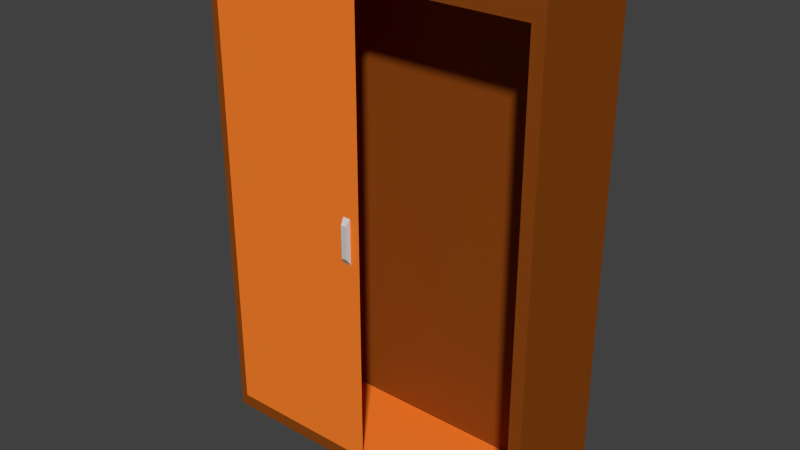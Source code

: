 # Source: Wardrobe.blend  (saved by Blender 2.63.0; exported with 4.5.12 LTS)
import bpy
from mathutils import Matrix  # noqa: F401  (used for matrix-valued properties, if any)

bpy.ops.wm.read_factory_settings(use_empty=True)
scene = bpy.context.scene
scene.name = 'Scene'

# ---- collections
col_collection_1 = bpy.data.collections.new('Collection 1'); scene.collection.children.link(col_collection_1)

# ---- materials (node trees are filled in below, after node groups)
mat_material = bpy.data.materials.new('Material')
mat_material.alpha_threshold = 0.0
mat_material.use_transparent_shadow = False
mat_material.diffuse_color = (0.6152, 0.6049, 0.5968, 1.0)
mat_material.roughness = 0.5
mat_material.line_color = (0.0, 0.0, 0.0, 1.0)
mat_material_001 = bpy.data.materials.new('Material.001')
mat_material_001.alpha_threshold = 0.0
mat_material_001.use_transparent_shadow = False
mat_material_001.diffuse_color = (0.2582, 0.05951, 0.006512, 1.0)
mat_material_001.roughness = 0.5
mat_material_001.line_color = (0.0, 0.0, 0.0, 1.0)
mat_material_002 = bpy.data.materials.new('Material.002')
mat_material_002.alpha_threshold = 0.0
mat_material_002.use_transparent_shadow = False
mat_material_002.diffuse_color = (0.9551, 0.2201, 0.02409, 1.0)
mat_material_002.roughness = 0.5
mat_material_002.line_color = (0.0, 0.0, 0.0, 1.0)

# ---- material node trees

# ---- world
world_world = bpy.data.worlds.new('World'); scene.world = world_world
world_world.color = (0.05088, 0.05088, 0.05088)
world_world.use_sun_shadow = False
world_world.sun_shadow_jitter_overblur = 0.0
world_world.cycles.sampling_method = 'MANUAL'
world_world.cycles.sample_map_resolution = 256

# ---- meshes
me_circle_001 = bpy.data.meshes.new('Circle.001')
me_circle_001.from_pydata([(3.187, -1.244, -2.982), (3.187, -3.254, -2.982), (-3.079, -3.254, -2.982), (-3.079, -1.244, -2.982), (3.187, -1.244, 5.962), (3.187, -3.254, 5.962), (-3.079, -3.254, 5.962), (-3.079, -1.244, 5.962), (-2.857, -3.254, 5.645), (2.965, -3.254, 5.645), (2.965, -3.254, -2.665), (-2.857, -3.254, -2.665), (0.05396, -3.254, 5.645), (0.05396, -3.254, -2.665), (0.05396, -3.329, 5.645), (-2.857, -3.329, 5.645), (-2.857, -3.329, -2.665), (0.05396, -3.329, -2.665), (-0.2462, -3.408, 1.812), (-0.2753, -3.292, 1.98), (-0.1151, -3.292, 1.98), (-0.1442, -3.408, 1.812), (-0.2462, -3.408, 1.221), (-0.2753, -3.292, 1.052), (-0.1151, -3.292, 1.052), (-0.1442, -3.408, 1.221), (-0.1442, -3.408, 1.221), (-0.1442, -3.408, 1.812), (-0.2462, -3.408, 1.221), (-0.2462, -3.408, 1.812), (-2.857, -1.606, -2.665), (2.965, -1.606, 5.645), (2.965, -1.606, -2.665), (-2.857, -1.606, 5.645)], [], [(0, 1, 2, 3), (4, 7, 6, 5), (0, 4, 5, 1), (2, 6, 7, 3), (4, 0, 3, 7), (11, 6, 2), (11, 8, 6), (13, 2, 1), (10, 13, 1), (13, 11, 2), (11, 13, 17, 16), (12, 8, 15, 14), (20, 19, 18, 21), (22, 23, 24, 25), (18, 19, 23, 22), (20, 21, 25, 24), (21, 25, 26, 27), (22, 18, 29, 28), (25, 22, 28, 26), (18, 21, 27, 29), (27, 29, 28, 26), (1, 5, 9, 10), (14, 15, 16, 17), (8, 11, 16, 15), (6, 8, 12), (5, 12, 9), (5, 6, 12), (10, 9, 31, 32), (31, 33, 30, 32), (9, 12, 33, 31), (13, 10, 32, 30), (13, 30, 11), (12, 8, 33), (11, 30, 33, 8)])
me_circle_001.polygons.foreach_set('material_index', [1, 1, 1, 1, 1, 1, 1, 1, 1, 1, 1, 1, 0, 0, 0, 0, 0, 0, 0, 0, 0, 1, 2, 1, 1, 1, 1, 2, 1, 2, 2, 2, 2, 2])
_uv = me_circle_001.uv_layers.new(name='UVMap')
_uv.uv.foreach_set('vector', [0.7799, 0.5548, 0.8851, 0.5545, 0.8863, 0.9427, 0.781, 0.943, 0.1065, 0.5556, 0.1053, 0.9439, 0.0, 0.9435, 0.001191, 0.5553, 0.8851, 0.0, 0.8868, 0.5541, 0.7816, 0.5545, 0.7799, 0.0003229, 0.9921, 0.0, 0.9938, 0.5541, 0.8885, 0.5545, 0.8868, 0.0003229, 0.0, 0.001191, 0.0017, 0.5553, 0.3899, 0.5541, 0.3882, 0.0, 0.766, 0.5345, 0.7782, 0.0, 0.7799, 0.5541, 0.766, 0.5345, 0.7644, 0.01969, 0.7782, 0.0, 0.5857, 0.5351, 0.7799, 0.5541, 0.3916, 0.5553, 0.4053, 0.5356, 0.5857, 0.5351, 0.3916, 0.5553, 0.5857, 0.5351, 0.766, 0.5345, 0.7799, 0.5541, 0.3899, 0.7357, 0.3905, 0.5553, 0.3951, 0.5553, 0.3946, 0.7357, 0.3899, 0.5553, 0.3894, 0.7357, 0.3847, 0.7357, 0.3853, 0.5553, 0.8808, 0.8394, 1.0, 0.839, 0.9788, 0.9873, 0.9029, 0.9875, 0.9779, 0.6904, 1.0, 0.8387, 0.8808, 0.839, 0.902, 0.6907, 0.8808, 0.5647, 0.7927, 0.6904, 0.7906, 0.0, 0.8795, 0.1252, 0.9711, 0.6904, 0.8822, 0.5652, 0.8808, 0.1257, 0.969, 0.0, 0.0, 0.0, 0.0, 0.0, 0.0, 0.0, 0.0, 0.0, 0.0, 0.0, 0.0, 0.0, 0.0, 0.0, 0.0, 0.0, 0.0, 0.0, 0.0, 0.0, 0.0, 0.0, 0.0, 0.0, 0.0, 0.0, 0.0, 0.0, 0.0, 0.0, 0.0, 0.0, 0.8664, 0.99, 0.7906, 0.9898, 0.7915, 0.6904, 0.8673, 0.6907, 0.3916, 0.5553, 0.3899, 0.001191, 0.4038, 0.0208, 0.4053, 0.5356, 0.0, 0.001123, 0.3662, 0.0, 0.3694, 1.045, 0.003207, 1.046, 0.9954, 0.5148, 0.9938, 1.419e-05, 0.9984, 0.0, 1.0, 0.5148, 0.7782, 0.0, 0.7644, 0.01969, 0.5841, 0.02025, 0.3899, 0.001191, 0.5841, 0.02025, 0.4038, 0.0208, 0.3899, 0.001191, 0.7782, 0.0, 0.5841, 0.02025, 0.7904, 0.000636, 0.7872, 1.046, 0.5799, 1.045, 0.5831, 0.0, 0.0, 0.0, 0.7872, 0.3665, 1.0, 0.000636, 0.5799, 1.045, 0.9978, 0.733, 0.9989, 1.099, 0.79, 1.023, 0.7904, 0.7336, 0.7916, 0.3662, 0.7927, 0.0, 1.0, 0.000636, 0.7872, 0.3665, 0.7916, 0.3662, 0.7872, 0.3665, 0.7904, 0.7323, 0.0, 0.0, 1.0, 0.0, 0.79, 1.023, 0.3694, 0.0006359, 0.7872, 0.3665, 0.79, 1.023, 0.3726, 1.046])
me_circle_001.materials.append(mat_material)
me_circle_001.materials.append(mat_material_001)
me_circle_001.materials.append(mat_material_002)
me_circle_001.use_remesh_preserve_volume = False
me_circle_001.use_remesh_preserve_attributes = False
me_circle_001.use_mirror_vertex_groups = False
me_circle_001.update()

# ---- objects
ob_circle = bpy.data.objects.new('Circle', me_circle_001)

# ---- transforms, parenting, visibility, modifiers, constraints
ob_circle.location = (0.0, 0.0, 0.0)
ob_circle.lineart.crease_threshold = 0.0

# ---- collection membership
col_collection_1.objects.link(ob_circle)

# ---- scene / render settings (as saved in the file)
scene.frame_start = 1; scene.frame_end = 250; scene.frame_set(1)
scene.render.engine = 'BLENDER_EEVEE_NEXT'
scene.render.image_settings.color_mode = 'RGB'
scene.render.image_settings.compression = 90
scene.render.resolution_percentage = 50
scene.render.dither_intensity = 0.0
scene.render.bake_margin = 2
scene.render.bake_bias = 0.0
scene.cycles.use_denoising = False
scene.cycles.samples = 10
scene.cycles.sampling_pattern = 'TABULATED_SOBOL'
scene.cycles.light_sampling_threshold = 0.0
scene.cycles.use_adaptive_sampling = False
scene.cycles.use_light_tree = False
scene.cycles.blur_glossy = 0.0
scene.cycles.volume_bounces = 1
scene.cycles.pixel_filter_type = 'GAUSSIAN'
scene.cycles.sample_clamp_indirect = 0.0
scene.view_settings.view_transform = 'Standard'
bpy.context.view_layer.update()

# ---- added for rendering (the .blend has no active camera and no usable light): camera, sun
cam_auto = bpy.data.cameras.new('AutoCamera')
cam_auto.lens = 50.0
cam_auto.sensor_width = 36.0
cam_auto.clip_end = 1000.0
ob_auto_camera = bpy.data.objects.new('AutoCamera', cam_auto)
scene.collection.objects.link(ob_auto_camera)
ob_auto_camera.location = (10.3547, -14.6868, 9.73083)
ob_auto_camera.rotation_euler = (1.09748, -7.21219e-08, 0.694738)
scene.camera = ob_auto_camera
light_auto_sun = bpy.data.lights.new('AutoSun', 'SUN')
light_auto_sun.energy = 3.0
light_auto_sun.angle = 0.0523599
ob_auto_sun = bpy.data.objects.new('AutoSun', light_auto_sun)
scene.collection.objects.link(ob_auto_sun)
ob_auto_sun.rotation_euler = (0.872665, 0.174533, 0.523599)
bpy.context.view_layer.update()
